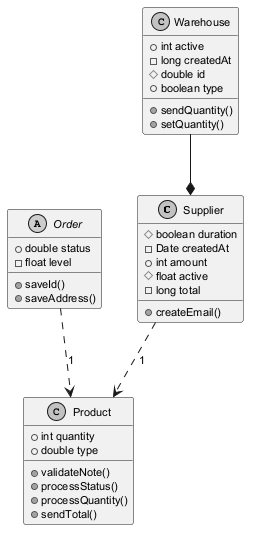

The diagram above was rendered by PlantUML. Its source (embedded in the PNG):
@startuml
skinparam monochrome true
skinparam defaultFontSize 11
class Supplier {
  #boolean duration
  -Date createdAt
  +int amount
  #float active
  -long total
  +createEmail()
}
abstract class Order {
  +double status
  -float level
  +saveId()
  +saveAddress()
}
class Product {
  +int quantity
  +double type
  +validateNote()
  +processStatus()
  +processQuantity()
  +sendTotal()
}
class Warehouse {
  +int active
  -long createdAt
  #double id
  +boolean type
  +sendQuantity()
  +setQuantity()
}
Order ..> Product : "1"
Warehouse --* Supplier
Supplier ..> Product : "1"
@enduml